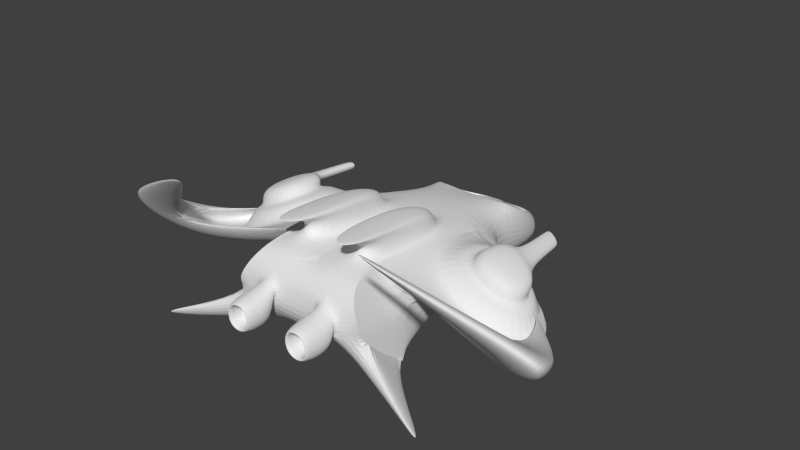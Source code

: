 # Source: vaisseau8.blend  (saved by Blender 2.69.0; exported with 4.5.12 LTS)
import bpy
from mathutils import Matrix  # noqa: F401  (used for matrix-valued properties, if any)

bpy.ops.wm.read_factory_settings(use_empty=True)
scene = bpy.context.scene
scene.name = 'Scene'

# ---- collections
col_collection_1 = bpy.data.collections.new('Collection 1'); scene.collection.children.link(col_collection_1)

# ---- materials (node trees are filled in below, after node groups)
mat_material = bpy.data.materials.new('Material')
mat_material.alpha_threshold = 0.0
mat_material.use_transparent_shadow = False
mat_material.roughness = 0.5
mat_material.line_color = (0.0, 0.0, 0.0, 1.0)

# ---- material node trees

# ---- world
world_world = bpy.data.worlds.new('World'); scene.world = world_world
world_world.color = (0.05088, 0.05088, 0.05088)
world_world.use_sun_shadow = False
world_world.sun_shadow_jitter_overblur = 0.0
world_world.cycles.sampling_method = 'MANUAL'
world_world.cycles.sample_map_resolution = 256

# ---- meshes
me_cube = bpy.data.meshes.new('Cube')
me_cube.from_pydata([(0.8003, -0.1951, 0.0), (1.0, -3.0, 0.0), (-1.192e-07, -3.0, 0.0), (0.0, -0.3047, 0.0), (0.753, -0.5539, 1.068), (0.6663, -2.812, 1.207), (0.0, -2.847, 1.22), (0.0, -0.4298, 1.149), (1.0, -3.0, 0.5713), (1.0, -2.283, 0.0), (1.935, -3.149, -0.1294), (2.13, -3.513, 0.005745), (2.13, -3.303, -0.02246), (0.9006, -3.0, 0.8525), (-2.363e-07, -3.0, 0.8672), (0.2076, -3.0, 0.8639), (0.6893, -3.0, 0.856), (0.5797, -3.51, 0.7296), (0.3298, -3.51, 0.4472), (0.5952, -3.51, 0.4452), (0.677, -3.51, 0.3597), (0.2538, -3.51, 0.363), (0.6522, -3.51, 0.8132), (0.2477, -3.51, 0.8198), (0.2149, -3.0, 0.3199), (0.7189, -3.0, 0.316), (0.326, -3.51, 0.7337), (0.5797, -3.219, 0.7296), (0.3298, -3.219, 0.4472), (0.5952, -3.219, 0.4452), (0.326, -3.219, 0.7337), (0.7522, 0.3998, 0.04223), (0.0, 0.4412, 0.04223), (0.722, 0.1556, 1.014), (0.0, 0.269, 0.954), (0.6512, 1.046, 0.03968), (0.0, 1.087, 0.03968), (0.6512, 1.046, 0.4609), (-0.005375, 1.301, 0.4715), (0.4054, 1.267, 0.03661), (0.0, 1.308, 0.03661), (0.4054, 1.267, 0.3804), (0.8003, -0.1951, 0.9158), (0.7047, -2.113, 1.185), (0.9006, -3.0, 0.8525), (1.0, -2.283, 0.0), (1.0, -3.0, 0.5713), (0.6663, -2.812, 1.207), (2.701, -2.681, 0.8268), (0.831, -2.117, 0.6907), (2.464, -0.9535, 0.2384), (2.721, -2.48, 0.7934), (2.485, -2.166, 0.0821), (3.098, -2.944, 1.241), (3.247, -2.598, 1.032), (2.958, -2.648, 1.245), (3.254, -2.87, 0.975), (0.6391, 0.2583, 0.9556), (0.07626, 0.3003, 0.9291), (0.5838, 0.9535, 0.5235), (0.6391, 0.2583, 0.9556), (0.6391, 0.2583, 0.9556), (-0.00494, 0.2301, 0.911), (0.6391, 0.2583, 0.855), (0.07, 0.2524, 0.8761), (0.5838, 0.9535, 0.4228), (2.397, -2.164, 0.4254), (2.464, -0.9535, 0.3876), (0.8632, -1.986, 1.113), (2.253, -2.027, 0.4892), (2.308, -1.033, 0.4581), (1.103, -1.857, 1.22), (1.164, -0.7376, 1.185), (2.189, -1.889, 0.7325), (2.232, -1.112, 0.7082), (1.3, -1.698, 1.131), (1.34, -0.9669, 1.108), (2.01, -1.719, 0.8119), (2.038, -1.212, 0.796), (1.404, -1.696, 1.361), (1.444, -0.9654, 1.338), (2.114, -1.718, 1.043), (2.141, -1.21, 1.027), (1.598, -1.04, 1.049), (1.836, -1.123, 0.9431), (1.639, -1.039, 1.19), (1.878, -1.122, 1.083), (1.517, -0.2249, 1.007), (1.755, -0.3085, 0.9004), (1.558, -0.2237, 1.147), (1.797, -0.3073, 1.041), (1.556, -0.2363, 1.011), (1.728, -0.2968, 0.9345), (1.586, -0.2355, 1.113), (1.758, -0.2959, 1.036), (1.599, -0.6103, 1.027), (1.771, -0.6707, 0.95), (1.629, -0.6094, 1.128), (1.801, -0.6699, 1.051), (1.183, -3.47, 2.07), (1.19, -3.329, 2.065), (1.278, -3.632, 2.148), (1.281, -3.58, 2.147), (0.6128, -1.065, 1.11), (0.5631, -2.359, 1.19), (0.1815, -2.379, 1.197), (0.1815, -0.9943, 1.156), (0.5851, -1.959, 1.177), (0.6273, -1.053, 1.379), (0.5776, -2.347, 1.458), (0.196, -2.367, 1.466), (0.196, -0.9824, 1.425), (0.5996, -1.947, 1.446), (0.6385, -1.769, 1.496), (0.5888, -3.062, 1.576), (0.2071, -3.082, 1.583), (0.2071, -1.698, 1.543), (0.6108, -2.662, 1.563)], [], [(0, 9, 1, 2, 3), (7, 6, 105, 106), (8, 1, 10, 11), (1, 8, 13, 16, 25, 24, 15, 14, 2), (7, 4, 33, 34), (12, 11, 10), (1, 9, 12, 10), (9, 8, 11, 12), (14, 15, 16, 13, 5, 6), (20, 22, 17, 19), (15, 24, 21, 23), (25, 16, 22, 20), (16, 15, 23, 22), (24, 25, 20, 21), (18, 19, 29, 28), (22, 23, 26, 17), (23, 21, 18, 26), (21, 20, 19, 18), (30, 28, 29, 27), (19, 17, 27, 29), (17, 26, 30, 27), (26, 18, 28, 30), (33, 31, 35, 37), (4, 42, 0, 31, 33), (0, 3, 32, 31), (31, 32, 36, 35), (38, 62, 64), (37, 35, 39, 41), (35, 36, 40, 39), (70, 4, 72, 74), (48, 52, 56, 53), (4, 68, 71, 72), (54, 55, 53, 56), (50, 51, 55, 54), (55, 51, 100, 102), (52, 50, 54, 56), (34, 33, 57, 58), (33, 37, 59, 57), (58, 57, 60), (58, 61, 63, 64), (58, 60, 61), (48, 51, 67, 66), (66, 67, 70, 69), (71, 73, 77, 75), (68, 69, 73, 71), (69, 70, 74, 73), (76, 80, 85, 83), (73, 74, 78, 77), (72, 71, 75, 76), (74, 72, 76, 78), (80, 79, 81, 82), (75, 77, 81, 79), (77, 78, 82, 81), (76, 75, 79, 80), (83, 85, 89, 87), (78, 76, 83, 84), (82, 78, 84, 86), (80, 82, 86, 85), (88, 87, 91, 92), (86, 84, 88, 90), (85, 86, 90, 89), (84, 83, 87, 88), (94, 92, 96, 98), (87, 89, 93, 91), (90, 88, 92, 94), (89, 90, 94, 93), (96, 95, 97, 98), (93, 94, 98, 97), (92, 91, 95, 96), (91, 93, 97, 95), (100, 99, 101, 102), (51, 48, 99, 100), (53, 55, 102, 101), (48, 53, 101, 99), (57, 59, 60), (49, 42, 50, 52), (42, 4, 70, 67, 51, 50), (4, 43, 68), (43, 49, 52, 48), (43, 48, 66), (43, 66, 69, 68), (58, 64, 62, 34), (64, 63, 65, 38), (38, 37, 41), (41, 39, 40, 38), (0, 42, 49, 43, 47, 44, 46, 45, 9), (60, 59, 61), (61, 59, 65, 63), (37, 38, 59), (59, 38, 65), (106, 105, 110, 111), (6, 5, 104, 105), (4, 7, 106, 103), (43, 4, 103, 107), (5, 43, 107, 104), (111, 110, 115, 116), (105, 104, 109, 110), (103, 106, 111, 108), (104, 107, 112, 109), (107, 103, 108, 112), (113, 116, 115, 114, 117), (110, 109, 114, 115), (108, 111, 116, 113), (109, 112, 117, 114), (112, 108, 113, 117)])
_uv = me_cube.uv_layers.new(name='UVMap')
_uv.uv.foreach_set('vector', [0.3979, 0.5784, 0.1016, 0.5784, 0.0007817, 0.5687, 0.01423, 0.4281, 0.3932, 0.4644, 0.8182, 0.9123, 0.4766, 0.9123, 0.5428, 0.8867, 0.7384, 0.8867, 0.109, 0.8431, 0.1348, 0.7667, 0.2674, 0.7921, 0.3016, 0.8431, 0.8774, 0.009022, 0.8773, 0.08973, 0.8633, 0.1294, 0.8334, 0.1299, 0.8376, 0.05364, 0.7665, 0.05418, 0.7654, 0.131, 0.7361, 0.1315, 0.7361, 0.008974, 0.8115, 0.5306, 0.7042, 0.5463, 0.7094, 0.4458, 0.8115, 0.4281, 0.694, 0.05912, 0.6679, 0.04445, 0.7293, 0.04445, 0.5444, 0.7677, 0.4766, 0.6925, 0.6917, 0.6925, 0.6728, 0.7258, 0.7134, 0.58, 0.6468, 0.691, 0.4766, 0.6006, 0.4984, 0.58, 0.8838, 0.07219, 0.909, 0.05709, 0.9673, 0.02193, 0.9928, 0.006516, 0.9928, 0.07216, 0.9111, 0.1192, 0.1648, 0.1606, 0.229, 0.1596, 0.2179, 0.1707, 0.1777, 0.1713, 0.3117, 0.07159, 0.3117, 0.04115, 0.3403, 0.04353, 0.3403, 0.06909, 0.2352, 1.59e-07, 0.2352, 0.03961, 0.1977, 0.03663, 0.1977, 0.003366, 0.1496, 0.09802, 0.1857, 0.09802, 0.1827, 0.1365, 0.1523, 0.1365, 0.2275, 0.08826, 0.2275, 0.1231, 0.1921, 0.1202, 0.1921, 0.09093, 0.2122, 0.1505, 0.1923, 0.1505, 0.1923, 0.1287, 0.2122, 0.1287, 0.08366, 0.1522, 0.02651, 0.1522, 0.03776, 0.1402, 0.07361, 0.1402, 0.01273, 0.1886, 0.01273, 0.124, 0.02362, 0.1358, 0.02362, 0.1762, 0.02705, 0.1204, 0.08683, 0.1204, 0.07519, 0.1324, 0.03769, 0.1324, 0.1541, 0.04419, 0.1541, 0.003714, 0.1916, 0.002915, 0.19, 0.04312, 0.02788, 0.1847, 0.02788, 0.1574, 0.05575, 0.1574, 0.05575, 0.1847, 0.1242, 0.1441, 0.1242, 0.1236, 0.1477, 0.1236, 0.1477, 0.1441, 0.06234, 0.1852, 0.06234, 0.1555, 0.09264, 0.1555, 0.09264, 0.1852, 0.711, 0.3388, 0.711, 0.1972, 0.8006, 0.175, 0.8147, 0.2328, 0.715, 0.7568, 0.7566, 0.7201, 0.726, 0.5944, 0.8092, 0.58, 0.8092, 0.7216, 0.09086, 0.7667, 0.1063, 0.8797, 0.0007817, 0.8797, 0.006615, 0.7735, 0.4279, 0.7784, 0.4279, 0.8768, 0.3437, 0.8814, 0.3444, 0.7962, 0.133, 0.09781, 0.01611, 0.1114, 0.02037, 0.09037, 0.9687, 0.1734, 0.9092, 0.1734, 0.9087, 0.1267, 0.9573, 0.1267, 0.9992, 0.83, 0.9071, 0.83, 0.9051, 0.7988, 0.9626, 0.801, 0.2463, 0.9197, 0.0007817, 0.9197, 0.05412, 0.8813, 0.2275, 0.886, 0.8108, 0.7027, 0.8577, 0.58, 0.8577, 0.7738, 0.8166, 0.7916, 0.8768, 0.8818, 0.6738, 0.8818, 0.6888, 0.8433, 0.846, 0.8238, 0.95, 0.5044, 0.9547, 0.5553, 0.9089, 0.5491, 0.9108, 0.5044, 0.3016, 0.7651, 0.0693, 0.7651, 0.0007817, 0.7327, 0.03083, 0.6913, 0.4307, 0.479, 0.398, 0.4106, 0.7008, 0.3691, 0.7204, 0.4033, 0.8601, 0.3173, 0.9715, 0.4076, 0.7384, 0.4076, 0.7144, 0.3857, 0.7928, 0.976, 0.8964, 0.976, 0.882, 0.9904, 0.8024, 0.9834, 0.504, 0.975, 0.6524, 0.975, 0.6374, 0.9856, 0.5215, 0.9856, 0.6654, 0.09083, 0.7137, 0.08738, 0.7149, 0.1009, 0.9794, 0.7761, 0.9737, 0.6965, 0.9879, 0.6961, 0.9896, 0.7766, 0.701, 0.1152, 0.7278, 0.1103, 0.7272, 0.1166, 0.4766, 0.7765, 0.5045, 0.7693, 0.7306, 0.7693, 0.5677, 0.8222, 0.7322, 0.7988, 0.9035, 0.7988, 0.8907, 0.8222, 0.75, 0.8222, 0.2597, 0.9614, 0.428, 0.9614, 0.3997, 0.9846, 0.2897, 0.9846, 0.2597, 0.8867, 0.4751, 0.8867, 0.4522, 0.9202, 0.2839, 0.9202, 0.7928, 0.9139, 0.9335, 0.9139, 0.9207, 0.9503, 0.8107, 0.9503, 0.09641, 0.147, 0.1321, 0.147, 0.1242, 0.1823, 0.1038, 0.185, 0.8791, 0.2348, 0.9891, 0.2348, 0.9732, 0.2639, 0.9014, 0.2639, 0.2673, 0.8739, 0.109, 0.8739, 0.1332, 0.8447, 0.2367, 0.8447, 0.9663, 0.9744, 0.7928, 0.9744, 0.8286, 0.9518, 0.9419, 0.9518, 0.2757, 0.0815, 0.2757, 0.1203, 0.2345, 0.1188, 0.2345, 0.0919, 0.4342, 0.007355, 0.5068, 0.007355, 0.5068, 0.03094, 0.4342, 0.03094, 0.1587, 0.1473, 0.1603, 0.1929, 0.1376, 0.1937, 0.136, 0.1481, 0.233, 0.06923, 0.1679, 0.06923, 0.1679, 0.04678, 0.233, 0.04678, 0.2866, 0.09727, 0.2863, 0.07662, 0.402, 0.08312, 0.4023, 0.1038, 0.4254, 0.01258, 0.3121, 0.009542, 0.3503, 0.003087, 0.389, 0.004123, 0.1199, 0.1192, 0.1199, 0.1455, 0.0929, 0.1401, 0.09095, 0.125, 0.1722, 0.07368, 0.2855, 0.07368, 0.2462, 0.08158, 0.2075, 0.08158, 0.264, 0.1526, 0.2253, 0.1526, 0.2303, 0.1497, 0.2583, 0.1497, 0.4626, 0.05492, 0.4595, 0.07534, 0.3441, 0.06623, 0.3471, 0.0458, 0.351, 0.04261, 0.3408, 0.01693, 0.4235, 0.01693, 0.4337, 0.04261, 0.2221, 0.1468, 0.23, 0.1248, 0.3, 0.1226, 0.2921, 0.1446, 0.2273, 0.1775, 0.2282, 0.1925, 0.175, 0.1925, 0.1741, 0.1775, 0.1655, 0.1412, 0.186, 0.1439, 0.1818, 0.1487, 0.167, 0.1467, 0.2384, 0.06637, 0.2384, 0.04572, 0.2437, 0.04927, 0.2437, 0.0642, 0.1628, 0.1524, 0.2015, 0.1524, 0.1965, 0.1552, 0.1685, 0.1552, 0.2441, 0.03354, 0.2487, 0.00593, 0.2636, 0.006432, 0.259, 0.03405, 0.32, 0.01614, 0.311, 0.03759, 0.2668, 0.03759, 0.2757, 0.01614, 0.3084, 0.1296, 0.2997, 0.103, 0.3527, 0.1072, 0.3614, 0.1338, 0.3052, 0.04493, 0.3043, 0.05984, 0.2511, 0.05984, 0.252, 0.04493, 0.7205, 0.1232, 0.7028, 0.1323, 0.6812, 0.1292, 0.6811, 0.1232, 0.7913, 0.9139, 0.7754, 0.938, 0.4766, 0.9317, 0.4856, 0.9139, 0.7017, 0.5183, 0.7017, 0.5645, 0.4027, 0.5488, 0.3995, 0.5423, 0.6928, 0.4281, 0.7027, 0.5167, 0.3995, 0.5167, 0.4, 0.4879, 0.7187, 0.3456, 0.7669, 0.3497, 0.7118, 0.3675, 0.3156, 0.7993, 0.2693, 0.6616, 0.4144, 0.6808, 0.4441, 0.7676, 0.4751, 0.6365, 0.4596, 0.6898, 0.2233, 0.623, 0.2086, 0.6008, 0.0007817, 0.6898, 0.2055, 0.58, 0.2463, 0.9448, 0.02528, 0.9448, 0.04467, 0.9212, 0.9556, 0.7932, 0.9125, 0.7738, 0.8731, 0.6153, 0.9575, 0.5981, 0.4119, 0.2504, 0.7094, 0.2504, 0.6587, 0.3388, 0.4766, 0.9395, 0.7388, 0.9395, 0.7161, 0.9582, 0.5007, 0.9582, 0.723, 0.6649, 0.7021, 0.6649, 0.7034, 0.6399, 0.7203, 0.6399, 0.01683, 0.08691, 0.01369, 0.006522, 0.1296, 0.006522, 0.1759, 0.0916, 0.7042, 0.5479, 0.8038, 0.5479, 0.7602, 0.5684, 0.892, 0.175, 0.9406, 0.175, 0.9406, 0.2325, 0.8791, 0.2332, 0.4103, 0.2988, 0.3911, 0.4266, 0.1277, 0.3549, 0.1205, 0.4266, 0.02192, 0.4202, 0.0007817, 0.3582, 0.00577, 0.3164, 0.117, 0.2504, 0.1181, 0.2524, 0.4245, 0.2984, 0.4875, 0.2968, 0.4444, 0.3152, 0.5645, 0.566, 0.6804, 0.566, 0.6879, 0.5781, 0.572, 0.5781, 0.9695, 0.01675, 0.8811, 0.06249, 0.9575, 0.002855, 0.1219, 0.9938, 0.02528, 0.9864, 0.1219, 0.9796, 0.9066, 0.1734, 0.711, 0.1734, 0.7115, 0.1353, 0.9072, 0.1353, 0.8131, 0.5044, 0.9073, 0.5044, 0.8961, 0.5691, 0.8421, 0.5691, 0.9215, 0.5028, 0.8131, 0.5028, 0.851, 0.4281, 0.9131, 0.4281, 0.02528, 0.9463, 0.2463, 0.9463, 0.1732, 0.9639, 0.04662, 0.9639, 0.6539, 0.975, 0.7529, 0.975, 0.7738, 0.9931, 0.7171, 0.9931, 0.7738, 0.9735, 0.5781, 0.9735, 0.4766, 0.9597, 0.6723, 0.9597, 0.389, 0.9217, 0.443, 0.9217, 0.4444, 0.9598, 0.3904, 0.9598, 0.4371, 0.8423, 0.4371, 0.7802, 0.4751, 0.778, 0.4751, 0.8401, 0.9311, 0.4351, 0.9878, 0.4351, 0.9884, 0.4732, 0.9317, 0.4732, 0.2608, 0.9217, 0.3874, 0.9217, 0.3863, 0.9598, 0.2597, 0.9598, 0.6624, 0.8238, 0.6723, 0.8851, 0.4766, 0.8851, 0.4793, 0.8312, 0.5359, 0.8279, 0.9984, 0.3711, 0.9446, 0.3755, 0.9402, 0.2732, 0.994, 0.2688, 0.8163, 0.1848, 0.8776, 0.175, 0.8776, 0.2774, 0.8163, 0.2872, 0.5143, 0.3404, 0.5703, 0.3488, 0.4679, 0.3488, 0.4119, 0.3404, 0.1277, 0.9654, 0.2537, 0.978, 0.1512, 0.978, 0.02528, 0.9654])
me_cube.materials.append(mat_material)
me_cube.use_remesh_preserve_volume = False
me_cube.use_remesh_preserve_attributes = False
me_cube.use_mirror_vertex_groups = False
me_cube.update()

# ---- objects
ob_cube = bpy.data.objects.new('Cube', me_cube)

# ---- transforms, parenting, visibility, modifiers, constraints
ob_cube.location = (0.0, 0.0, 0.0)
ob_cube.lock_rotations_4d = False
ob_cube.empty_display_type = 'ARROWS'
ob_cube.lineart.crease_threshold = 0.0
_m = ob_cube.modifiers.new('Mirror', 'MIRROR')
_m = ob_cube.modifiers.new('Subsurf', 'SUBSURF')
_m.uv_smooth = 'PRESERVE_CORNERS'
_m.levels = 2
_m.render_levels = 3
_m.show_only_control_edges = False

# ---- collection membership
col_collection_1.objects.link(ob_cube)

# ---- scene / render settings (as saved in the file)
scene.frame_start = 1; scene.frame_end = 250; scene.frame_set(1)
scene.render.engine = 'BLENDER_EEVEE_NEXT'
scene.render.image_settings.compression = 90
scene.render.resolution_percentage = 50
scene.render.dither_intensity = 0.0
scene.cycles.use_denoising = False
scene.cycles.samples = 10
scene.cycles.sampling_pattern = 'TABULATED_SOBOL'
scene.cycles.light_sampling_threshold = 0.0
scene.cycles.use_adaptive_sampling = False
scene.cycles.use_light_tree = False
scene.cycles.blur_glossy = 0.0
scene.cycles.volume_bounces = 1
scene.cycles.pixel_filter_type = 'GAUSSIAN'
scene.cycles.sample_clamp_indirect = 0.0
scene.view_settings.view_transform = 'Standard'
bpy.context.view_layer.update()

# ---- added for rendering (the .blend has no active camera and no usable light): camera, sun
cam_auto = bpy.data.cameras.new('AutoCamera')
cam_auto.lens = 50.0
cam_auto.sensor_width = 36.0
cam_auto.clip_end = 1000.0
ob_auto_camera = bpy.data.objects.new('AutoCamera', cam_auto)
scene.collection.objects.link(ob_auto_camera)
ob_auto_camera.location = (7.84864, -10.5801, 7.28833)
ob_auto_camera.rotation_euler = (1.09748, -7.21219e-08, 0.694738)
scene.camera = ob_auto_camera
light_auto_sun = bpy.data.lights.new('AutoSun', 'SUN')
light_auto_sun.energy = 3.0
light_auto_sun.angle = 0.0523599
ob_auto_sun = bpy.data.objects.new('AutoSun', light_auto_sun)
scene.collection.objects.link(ob_auto_sun)
ob_auto_sun.rotation_euler = (0.872665, 0.174533, 0.523599)
bpy.context.view_layer.update()
